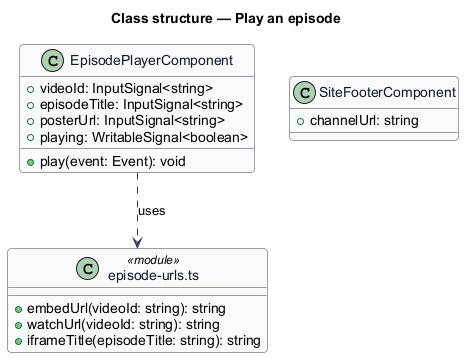

The diagram above was rendered by PlantUML. Its source (embedded in the PNG):
@startuml
' --- shared skin header ---
skinparam backgroundColor #FFFFFF
skinparam shadowing false
skinparam roundcorner 8
skinparam defaultFontName Arial
skinparam ArrowColor #344054
skinparam class {
  BorderColor #344054
  FontColor #101828
  BackgroundColor #F9FAFB
}
' --------------------------
title Class structure — Play an episode

class EpisodePlayerComponent {
  +videoId: InputSignal<string>
  +episodeTitle: InputSignal<string>
  +posterUrl: InputSignal<string>
  +playing: WritableSignal<boolean>
  +play(event: Event): void
}

class "episode-urls.ts" as EpisodeUrls <<module>> {
  +embedUrl(videoId: string): string
  +watchUrl(videoId: string): string
  +iframeTitle(episodeTitle: string): string
}

class SiteFooterComponent {
  +channelUrl: string
}

EpisodePlayerComponent ..> EpisodeUrls : uses
@enduml